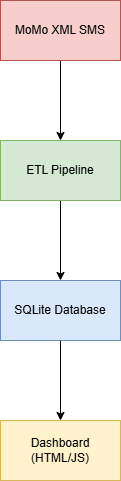

The diagram above was exported from draw.io. Its source (the exported page's mxGraphModel, read from the mxfile embedded in the PNG):
<mxGraphModel dx="872" dy="473" grid="1" gridSize="10" guides="1" tooltips="1" connect="1" arrows="1" fold="1" page="1" pageScale="1" pageWidth="850" pageHeight="1100" math="0" shadow="0">
  <root>
    <mxCell id="0" />
    <mxCell id="1" parent="0" />
    <mxCell id="-Tww30orHyFEmkn5-LfA-3" edge="1" parent="1" source="-Tww30orHyFEmkn5-LfA-1" style="edgeStyle=orthogonalEdgeStyle;rounded=0;orthogonalLoop=1;jettySize=auto;html=1;" target="-Tww30orHyFEmkn5-LfA-2" value="">
      <mxGeometry relative="1" as="geometry" />
    </mxCell>
    <mxCell id="-Tww30orHyFEmkn5-LfA-1" parent="1" style="rounded=0;whiteSpace=wrap;html=1;fillColor=#f8cecc;strokeColor=#b85450;" value="MoMo XML SMS" vertex="1">
      <mxGeometry height="60" width="120" x="270" y="30" as="geometry" />
    </mxCell>
    <mxCell id="-Tww30orHyFEmkn5-LfA-5" edge="1" parent="1" source="-Tww30orHyFEmkn5-LfA-2" style="edgeStyle=orthogonalEdgeStyle;rounded=0;orthogonalLoop=1;jettySize=auto;html=1;" target="-Tww30orHyFEmkn5-LfA-4" value="">
      <mxGeometry relative="1" as="geometry" />
    </mxCell>
    <mxCell id="-Tww30orHyFEmkn5-LfA-2" parent="1" style="rounded=0;whiteSpace=wrap;html=1;fillColor=#d5e8d4;strokeColor=#82b366;" value="ETL Pipeline" vertex="1">
      <mxGeometry height="60" width="120" x="270" y="170" as="geometry" />
    </mxCell>
    <mxCell id="-Tww30orHyFEmkn5-LfA-7" edge="1" parent="1" source="-Tww30orHyFEmkn5-LfA-4" style="edgeStyle=orthogonalEdgeStyle;rounded=0;orthogonalLoop=1;jettySize=auto;html=1;" target="-Tww30orHyFEmkn5-LfA-6" value="">
      <mxGeometry relative="1" as="geometry" />
    </mxCell>
    <mxCell id="-Tww30orHyFEmkn5-LfA-4" parent="1" style="rounded=0;whiteSpace=wrap;html=1;fillColor=#dae8fc;strokeColor=#6c8ebf;" value="SQLite Database" vertex="1">
      <mxGeometry height="60" width="120" x="270" y="310" as="geometry" />
    </mxCell>
    <mxCell id="-Tww30orHyFEmkn5-LfA-6" parent="1" style="rounded=0;whiteSpace=wrap;html=1;fillColor=#fff2cc;strokeColor=#d6b656;" value="Dashboard (HTML/JS)" vertex="1">
      <mxGeometry height="60" width="120" x="270" y="450" as="geometry" />
    </mxCell>
  </root>
</mxGraphModel>